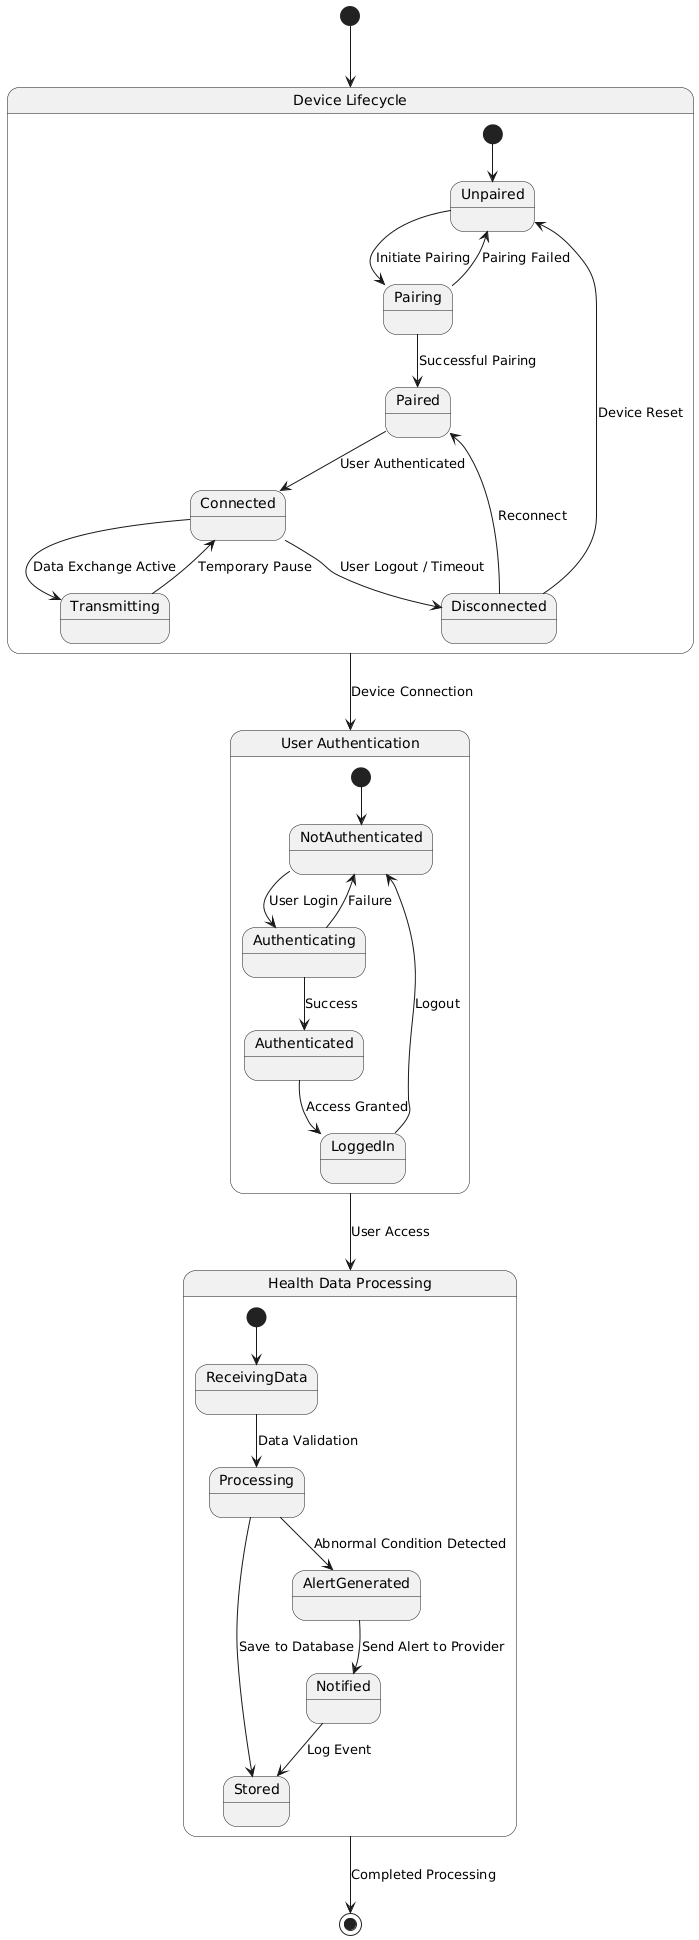

The diagram above was rendered by PlantUML. Its source (embedded in the PNG):
@startuml
state "Device Lifecycle" as DL {
    [*] --> Unpaired
    Unpaired --> Pairing : Initiate Pairing
    Pairing --> Paired : Successful Pairing
    Pairing --> Unpaired : Pairing Failed
    Paired --> Connected : User Authenticated
    Connected --> Transmitting : Data Exchange Active
    Transmitting --> Connected : Temporary Pause
    Connected --> Disconnected : User Logout / Timeout
    Disconnected --> Paired : Reconnect
    Disconnected --> Unpaired : Device Reset
}

state "User Authentication" as UA {
    [*] --> NotAuthenticated
    NotAuthenticated --> Authenticating : User Login
    Authenticating --> Authenticated : Success
    Authenticating --> NotAuthenticated : Failure
    Authenticated --> LoggedIn : Access Granted
    LoggedIn --> NotAuthenticated : Logout
}

state "Health Data Processing" as HDP {
    [*] --> ReceivingData
    ReceivingData --> Processing : Data Validation
    Processing --> Stored : Save to Database
    Processing --> AlertGenerated : Abnormal Condition Detected
    AlertGenerated --> Notified : Send Alert to Provider
    Notified --> Stored : Log Event
}

[*] --> DL
DL --> UA : Device Connection
UA --> HDP : User Access
HDP --> [*] : Completed Processing
@enduml